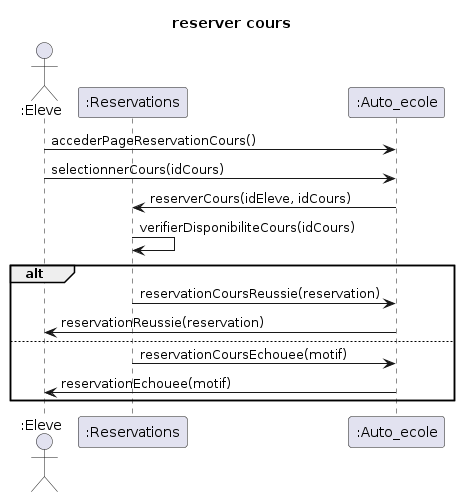

The diagram above was rendered by PlantUML. Its source (embedded in the PNG):
@startuml
title reserver cours

actor ":Eleve" as Eleve
participant ":Reservations" as Reservations
participant ":Auto_ecole" as Auto_ecole

Eleve->Auto_ecole: accederPageReservationCours()

Eleve->Auto_ecole: selectionnerCours(idCours)

Auto_ecole->Reservations: reserverCours(idEleve, idCours)

Reservations->Reservations: verifierDisponibiliteCours(idCours)

alt
    Reservations->Auto_ecole: reservationCoursReussie(reservation)
    Auto_ecole->Eleve: reservationReussie(reservation)
else
    Reservations->Auto_ecole: reservationCoursEchouee(motif)
    Auto_ecole->Eleve: reservationEchouee(motif)
end
@enduml